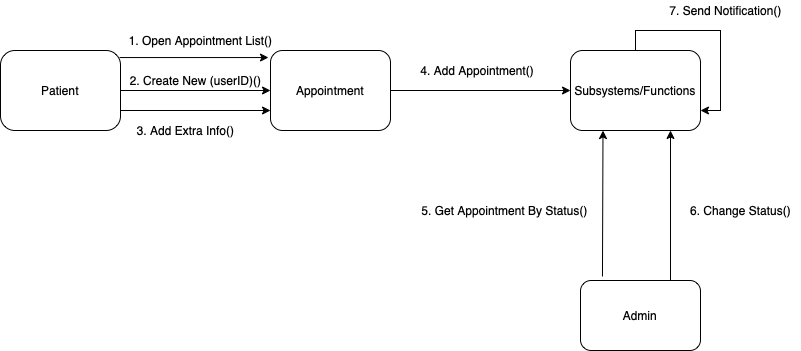

The diagram above was exported from draw.io. Its source (the exported page's mxGraphModel, read from the mxfile embedded in the PNG):
<mxGraphModel dx="946" dy="645" grid="1" gridSize="10" guides="1" tooltips="1" connect="1" arrows="1" fold="1" page="1" pageScale="1" pageWidth="827" pageHeight="1169" math="0" shadow="0">
  <root>
    <mxCell id="0" />
    <mxCell id="1" parent="0" />
    <mxCell id="UueY3Q-rtdNyOrzjvIOD-7" style="edgeStyle=none;rounded=0;orthogonalLoop=1;jettySize=auto;html=1;exitX=0.992;exitY=0.088;exitDx=0;exitDy=0;entryX=-0.017;entryY=0.088;entryDx=0;entryDy=0;exitPerimeter=0;entryPerimeter=0;" edge="1" parent="1" source="UueY3Q-rtdNyOrzjvIOD-1" target="UueY3Q-rtdNyOrzjvIOD-2">
      <mxGeometry relative="1" as="geometry">
        <Array as="points" />
      </mxGeometry>
    </mxCell>
    <mxCell id="UueY3Q-rtdNyOrzjvIOD-12" style="edgeStyle=none;rounded=0;orthogonalLoop=1;jettySize=auto;html=1;exitX=1;exitY=0.5;exitDx=0;exitDy=0;entryX=0;entryY=0.5;entryDx=0;entryDy=0;" edge="1" parent="1" source="UueY3Q-rtdNyOrzjvIOD-1" target="UueY3Q-rtdNyOrzjvIOD-2">
      <mxGeometry relative="1" as="geometry" />
    </mxCell>
    <mxCell id="UueY3Q-rtdNyOrzjvIOD-23" style="edgeStyle=none;rounded=0;orthogonalLoop=1;jettySize=auto;html=1;exitX=1;exitY=0.75;exitDx=0;exitDy=0;entryX=0;entryY=0.75;entryDx=0;entryDy=0;" edge="1" parent="1" source="UueY3Q-rtdNyOrzjvIOD-1" target="UueY3Q-rtdNyOrzjvIOD-2">
      <mxGeometry relative="1" as="geometry" />
    </mxCell>
    <mxCell id="UueY3Q-rtdNyOrzjvIOD-1" value="Patient" style="rounded=1;whiteSpace=wrap;html=1;arcSize=18;" vertex="1" parent="1">
      <mxGeometry y="170" width="120" height="80" as="geometry" />
    </mxCell>
    <mxCell id="UueY3Q-rtdNyOrzjvIOD-13" style="edgeStyle=none;rounded=0;orthogonalLoop=1;jettySize=auto;html=1;exitX=1;exitY=0.5;exitDx=0;exitDy=0;entryX=0;entryY=0.5;entryDx=0;entryDy=0;" edge="1" parent="1" source="UueY3Q-rtdNyOrzjvIOD-2" target="UueY3Q-rtdNyOrzjvIOD-3">
      <mxGeometry relative="1" as="geometry" />
    </mxCell>
    <mxCell id="UueY3Q-rtdNyOrzjvIOD-2" value="Appointment" style="rounded=1;whiteSpace=wrap;html=1;" vertex="1" parent="1">
      <mxGeometry x="270" y="170" width="120" height="80" as="geometry" />
    </mxCell>
    <mxCell id="UueY3Q-rtdNyOrzjvIOD-3" value="Subsystems/Functions" style="rounded=1;whiteSpace=wrap;html=1;arcSize=15;" vertex="1" parent="1">
      <mxGeometry x="570" y="170" width="130" height="80" as="geometry" />
    </mxCell>
    <mxCell id="UueY3Q-rtdNyOrzjvIOD-15" style="edgeStyle=none;rounded=0;orthogonalLoop=1;jettySize=auto;html=1;exitX=0.183;exitY=-0.057;exitDx=0;exitDy=0;exitPerimeter=0;entryX=0.25;entryY=1;entryDx=0;entryDy=0;" edge="1" parent="1" source="UueY3Q-rtdNyOrzjvIOD-4" target="UueY3Q-rtdNyOrzjvIOD-3">
      <mxGeometry relative="1" as="geometry" />
    </mxCell>
    <mxCell id="UueY3Q-rtdNyOrzjvIOD-16" style="edgeStyle=none;rounded=0;orthogonalLoop=1;jettySize=auto;html=1;exitX=0.75;exitY=0;exitDx=0;exitDy=0;" edge="1" parent="1" source="UueY3Q-rtdNyOrzjvIOD-4">
      <mxGeometry relative="1" as="geometry">
        <mxPoint x="670" y="250" as="targetPoint" />
      </mxGeometry>
    </mxCell>
    <mxCell id="UueY3Q-rtdNyOrzjvIOD-4" value="Admin" style="rounded=1;whiteSpace=wrap;html=1;" vertex="1" parent="1">
      <mxGeometry x="580" y="400" width="120" height="70" as="geometry" />
    </mxCell>
    <mxCell id="UueY3Q-rtdNyOrzjvIOD-6" value="1. Open Appointment List()" style="text;html=1;align=center;verticalAlign=middle;resizable=0;points=[];autosize=1;strokeColor=none;fillColor=none;" vertex="1" parent="1">
      <mxGeometry x="120" y="150" width="160" height="20" as="geometry" />
    </mxCell>
    <mxCell id="UueY3Q-rtdNyOrzjvIOD-10" value="2. Create New (userID)()" style="text;html=1;align=center;verticalAlign=middle;resizable=0;points=[];autosize=1;strokeColor=none;fillColor=none;" vertex="1" parent="1">
      <mxGeometry x="120" y="190" width="150" height="20" as="geometry" />
    </mxCell>
    <mxCell id="UueY3Q-rtdNyOrzjvIOD-14" value="&amp;nbsp;4. Add Appointment()" style="text;html=1;align=center;verticalAlign=middle;resizable=0;points=[];autosize=1;strokeColor=none;fillColor=none;" vertex="1" parent="1">
      <mxGeometry x="410" y="180" width="130" height="20" as="geometry" />
    </mxCell>
    <mxCell id="UueY3Q-rtdNyOrzjvIOD-17" value="5. Get Appointment By Status()" style="text;html=1;align=center;verticalAlign=middle;resizable=0;points=[];autosize=1;strokeColor=none;fillColor=none;" vertex="1" parent="1">
      <mxGeometry x="414" y="320" width="180" height="20" as="geometry" />
    </mxCell>
    <mxCell id="UueY3Q-rtdNyOrzjvIOD-18" value="6. Change Status()" style="text;html=1;align=center;verticalAlign=middle;resizable=0;points=[];autosize=1;strokeColor=none;fillColor=none;" vertex="1" parent="1">
      <mxGeometry x="680" y="320" width="120" height="20" as="geometry" />
    </mxCell>
    <mxCell id="UueY3Q-rtdNyOrzjvIOD-24" value="3. Add Extra Info()" style="text;html=1;align=center;verticalAlign=middle;resizable=0;points=[];autosize=1;strokeColor=none;fillColor=none;" vertex="1" parent="1">
      <mxGeometry x="130" y="240" width="110" height="20" as="geometry" />
    </mxCell>
    <mxCell id="UueY3Q-rtdNyOrzjvIOD-25" style="edgeStyle=orthogonalEdgeStyle;rounded=0;orthogonalLoop=1;jettySize=auto;html=1;entryX=1;entryY=0.75;entryDx=0;entryDy=0;" edge="1" parent="1" source="UueY3Q-rtdNyOrzjvIOD-3" target="UueY3Q-rtdNyOrzjvIOD-3">
      <mxGeometry relative="1" as="geometry" />
    </mxCell>
    <mxCell id="UueY3Q-rtdNyOrzjvIOD-26" value="7. Send Notification()" style="text;html=1;align=center;verticalAlign=middle;resizable=0;points=[];autosize=1;strokeColor=none;fillColor=none;" vertex="1" parent="1">
      <mxGeometry x="660" y="120" width="130" height="20" as="geometry" />
    </mxCell>
  </root>
</mxGraphModel>